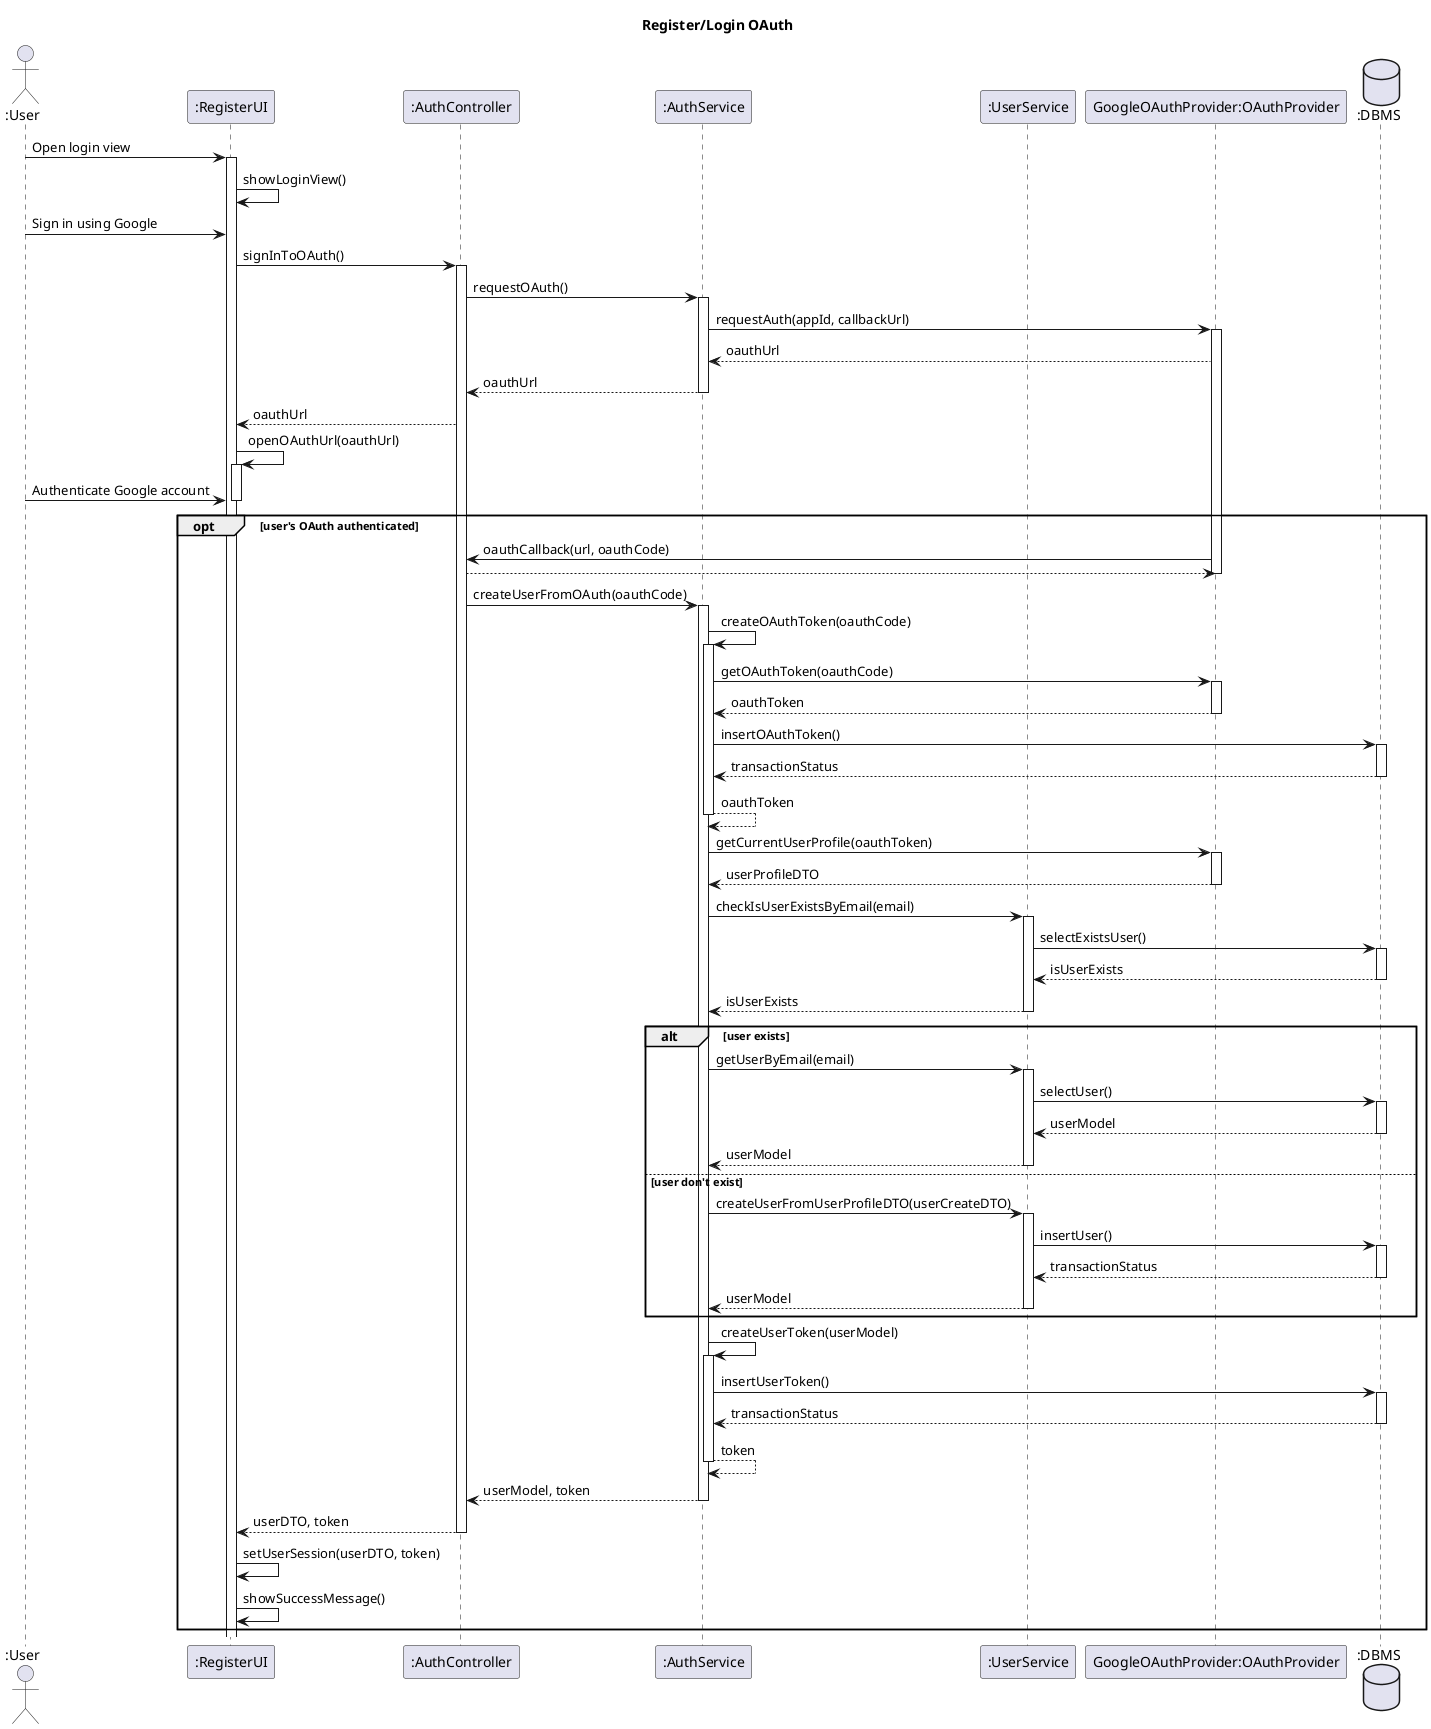

The diagram above was rendered by PlantUML. Its source (embedded in the PNG):
@startuml SD-AUTH-000 - Register/Login OAuth

title Register/Login OAuth

actor ":User" as user
participant ":RegisterUI" as view
participant ":AuthController" as controller
participant ":AuthService" as authService
participant ":UserService" as userService
participant "GoogleOAuthProvider:OAuthProvider" as oauth
database ":DBMS" as db

user -> view ++: Open login view
view -> view: showLoginView()

user -> view: Sign in using Google
view -> controller ++: signInToOAuth()

controller -> authService ++: requestOAuth()

authService -> oauth ++: requestAuth(appId, callbackUrl)
oauth --> authService: oauthUrl

authService --> controller --: oauthUrl

controller --> view: oauthUrl

view -> view ++: openOAuthUrl(oauthUrl)
user -> view: Authenticate Google account
deactivate view

opt user's OAuth authenticated
  oauth -> controller: oauthCallback(url, oauthCode)
  controller --> oauth
  deactivate oauth

  controller -> authService ++: createUserFromOAuth(oauthCode)
    authService -> authService ++: createOAuthToken(oauthCode)
      authService -> oauth ++: getOAuthToken(oauthCode)
        return oauthToken
      authService -> db ++: insertOAuthToken()
        return transactionStatus
      return oauthToken

      authService -> oauth ++: getCurrentUserProfile(oauthToken)
        return userProfileDTO
      
      authService -> userService ++: checkIsUserExistsByEmail(email)
        userService -> db ++: selectExistsUser()
          return isUserExists
        return isUserExists

      alt user exists
        authService -> userService ++: getUserByEmail(email)
          userService -> db ++: selectUser()
            return userModel
        return userModel
      else user don't exist
        authService -> userService ++: createUserFromUserProfileDTO(userCreateDTO)
          userService -> db ++: insertUser()
            return transactionStatus
          return userModel
      end

      authService -> authService ++: createUserToken(userModel)
        authService -> db ++: insertUserToken()
          return transactionStatus
        return token

    return userModel, token

  controller --> view --: userDTO, token

  view -> view: setUserSession(userDTO, token)

  view -> view: showSuccessMessage()
end

@enduml